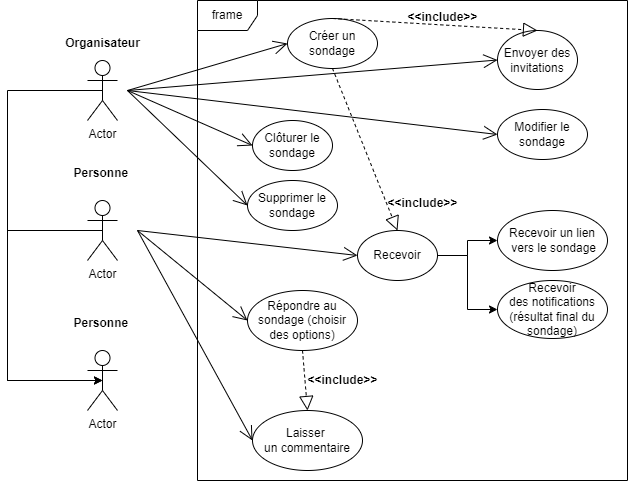

The diagram above was exported from draw.io. Its source (the exported page's mxGraphModel, read from the mxfile embedded in the PNG):
<mxGraphModel dx="1036" dy="480" grid="1" gridSize="10" guides="1" tooltips="1" connect="1" arrows="1" fold="1" page="1" pageScale="1" pageWidth="690" pageHeight="980" math="0" shadow="0">
  <root>
    <mxCell id="0" />
    <mxCell id="1" parent="0" />
    <mxCell id="somVcXZ7aRGpr621Vdlx-2" value="frame" style="shape=umlFrame;whiteSpace=wrap;html=1;pointerEvents=0;" vertex="1" parent="1">
      <mxGeometry x="210" y="140" width="430" height="480" as="geometry" />
    </mxCell>
    <mxCell id="somVcXZ7aRGpr621Vdlx-3" value="Actor" style="shape=umlActor;verticalLabelPosition=bottom;verticalAlign=top;html=1;" vertex="1" parent="1">
      <mxGeometry x="100" y="200" width="30" height="60" as="geometry" />
    </mxCell>
    <mxCell id="somVcXZ7aRGpr621Vdlx-11" style="edgeStyle=orthogonalEdgeStyle;rounded=0;orthogonalLoop=1;jettySize=auto;html=1;exitX=0.5;exitY=0.5;exitDx=0;exitDy=0;exitPerimeter=0;entryX=0.5;entryY=0.5;entryDx=0;entryDy=0;entryPerimeter=0;" edge="1" parent="1" source="somVcXZ7aRGpr621Vdlx-4" target="somVcXZ7aRGpr621Vdlx-7">
      <mxGeometry relative="1" as="geometry">
        <mxPoint x="20" y="369.8571428571429" as="targetPoint" />
        <Array as="points">
          <mxPoint x="20" y="370" />
          <mxPoint x="20" y="520" />
        </Array>
      </mxGeometry>
    </mxCell>
    <mxCell id="somVcXZ7aRGpr621Vdlx-4" value="Actor" style="shape=umlActor;verticalLabelPosition=bottom;verticalAlign=top;html=1;" vertex="1" parent="1">
      <mxGeometry x="100" y="340" width="30" height="60" as="geometry" />
    </mxCell>
    <mxCell id="somVcXZ7aRGpr621Vdlx-5" value="Personne&amp;nbsp;" style="text;align=center;fontStyle=1;verticalAlign=middle;spacingLeft=3;spacingRight=3;strokeColor=none;rotatable=0;points=[[0,0.5],[1,0.5]];portConstraint=eastwest;html=1;" vertex="1" parent="1">
      <mxGeometry x="75" y="300" width="80" height="26" as="geometry" />
    </mxCell>
    <mxCell id="somVcXZ7aRGpr621Vdlx-6" value="Organisateur" style="text;align=center;fontStyle=1;verticalAlign=middle;spacingLeft=3;spacingRight=3;strokeColor=none;rotatable=0;points=[[0,0.5],[1,0.5]];portConstraint=eastwest;html=1;" vertex="1" parent="1">
      <mxGeometry x="75" y="170" width="80" height="26" as="geometry" />
    </mxCell>
    <mxCell id="somVcXZ7aRGpr621Vdlx-7" value="Actor" style="shape=umlActor;verticalLabelPosition=bottom;verticalAlign=top;html=1;" vertex="1" parent="1">
      <mxGeometry x="100" y="490" width="30" height="60" as="geometry" />
    </mxCell>
    <mxCell id="somVcXZ7aRGpr621Vdlx-8" value="Personne&amp;nbsp;" style="text;align=center;fontStyle=1;verticalAlign=middle;spacingLeft=3;spacingRight=3;strokeColor=none;rotatable=0;points=[[0,0.5],[1,0.5]];portConstraint=eastwest;html=1;" vertex="1" parent="1">
      <mxGeometry x="75" y="450" width="80" height="26" as="geometry" />
    </mxCell>
    <mxCell id="somVcXZ7aRGpr621Vdlx-9" value="Créer un sondage" style="ellipse;whiteSpace=wrap;html=1;" vertex="1" parent="1">
      <mxGeometry x="300" y="158" width="90" height="50" as="geometry" />
    </mxCell>
    <mxCell id="somVcXZ7aRGpr621Vdlx-10" style="edgeStyle=orthogonalEdgeStyle;rounded=0;orthogonalLoop=1;jettySize=auto;html=1;exitX=0.5;exitY=0.5;exitDx=0;exitDy=0;exitPerimeter=0;entryX=0.5;entryY=0.5;entryDx=0;entryDy=0;entryPerimeter=0;" edge="1" parent="1" source="somVcXZ7aRGpr621Vdlx-3" target="somVcXZ7aRGpr621Vdlx-7">
      <mxGeometry relative="1" as="geometry">
        <Array as="points">
          <mxPoint x="20" y="230" />
          <mxPoint x="20" y="520" />
        </Array>
      </mxGeometry>
    </mxCell>
    <mxCell id="somVcXZ7aRGpr621Vdlx-12" value="Envoyer des invitations" style="ellipse;whiteSpace=wrap;html=1;" vertex="1" parent="1">
      <mxGeometry x="510" y="170" width="80" height="59" as="geometry" />
    </mxCell>
    <mxCell id="somVcXZ7aRGpr621Vdlx-13" value="Modifier le sondage" style="ellipse;whiteSpace=wrap;html=1;" vertex="1" parent="1">
      <mxGeometry x="510" y="249" width="90" height="50" as="geometry" />
    </mxCell>
    <mxCell id="somVcXZ7aRGpr621Vdlx-14" value="Supprimer le sondage" style="ellipse;whiteSpace=wrap;html=1;" vertex="1" parent="1">
      <mxGeometry x="260" y="320" width="90" height="50" as="geometry" />
    </mxCell>
    <mxCell id="somVcXZ7aRGpr621Vdlx-15" value="Clôturer le sondage" style="ellipse;whiteSpace=wrap;html=1;" vertex="1" parent="1">
      <mxGeometry x="265" y="260" width="80" height="50" as="geometry" />
    </mxCell>
    <mxCell id="somVcXZ7aRGpr621Vdlx-16" value="" style="endArrow=open;endFill=1;endSize=12;html=1;rounded=0;entryX=0;entryY=0.5;entryDx=0;entryDy=0;" edge="1" parent="1" target="somVcXZ7aRGpr621Vdlx-9">
      <mxGeometry width="160" relative="1" as="geometry">
        <mxPoint x="140" y="230" as="sourcePoint" />
        <mxPoint x="490" y="360" as="targetPoint" />
        <Array as="points" />
      </mxGeometry>
    </mxCell>
    <mxCell id="somVcXZ7aRGpr621Vdlx-17" value="" style="endArrow=open;endFill=1;endSize=12;html=1;rounded=0;entryX=0;entryY=0.5;entryDx=0;entryDy=0;" edge="1" parent="1" target="somVcXZ7aRGpr621Vdlx-12">
      <mxGeometry width="160" relative="1" as="geometry">
        <mxPoint x="140" y="230" as="sourcePoint" />
        <mxPoint x="490" y="360" as="targetPoint" />
      </mxGeometry>
    </mxCell>
    <mxCell id="somVcXZ7aRGpr621Vdlx-18" value="" style="endArrow=open;endFill=1;endSize=12;html=1;rounded=0;entryX=0;entryY=0.5;entryDx=0;entryDy=0;" edge="1" parent="1" target="somVcXZ7aRGpr621Vdlx-15">
      <mxGeometry width="160" relative="1" as="geometry">
        <mxPoint x="140" y="230" as="sourcePoint" />
        <mxPoint x="300" y="193" as="targetPoint" />
        <Array as="points" />
      </mxGeometry>
    </mxCell>
    <mxCell id="somVcXZ7aRGpr621Vdlx-19" value="" style="endArrow=open;endFill=1;endSize=12;html=1;rounded=0;entryX=0;entryY=0.5;entryDx=0;entryDy=0;" edge="1" parent="1" target="somVcXZ7aRGpr621Vdlx-14">
      <mxGeometry width="160" relative="1" as="geometry">
        <mxPoint x="140" y="230" as="sourcePoint" />
        <mxPoint x="310" y="203" as="targetPoint" />
        <Array as="points" />
      </mxGeometry>
    </mxCell>
    <mxCell id="somVcXZ7aRGpr621Vdlx-20" value="" style="endArrow=open;endFill=1;endSize=12;html=1;rounded=0;entryX=0;entryY=0.5;entryDx=0;entryDy=0;" edge="1" parent="1" target="somVcXZ7aRGpr621Vdlx-13">
      <mxGeometry width="160" relative="1" as="geometry">
        <mxPoint x="140" y="230" as="sourcePoint" />
        <mxPoint x="320" y="213" as="targetPoint" />
        <Array as="points" />
      </mxGeometry>
    </mxCell>
    <mxCell id="somVcXZ7aRGpr621Vdlx-21" value="Recevoir un lien&lt;div&gt;&amp;nbsp;vers le sondage&lt;/div&gt;" style="ellipse;whiteSpace=wrap;html=1;" vertex="1" parent="1">
      <mxGeometry x="510" y="350" width="110" height="60" as="geometry" />
    </mxCell>
    <mxCell id="somVcXZ7aRGpr621Vdlx-22" value="Répondre au sondage (choisir des options)" style="ellipse;whiteSpace=wrap;html=1;" vertex="1" parent="1">
      <mxGeometry x="260" y="430" width="110" height="60" as="geometry" />
    </mxCell>
    <mxCell id="somVcXZ7aRGpr621Vdlx-23" value="Laisser&amp;nbsp;&lt;div&gt;un commentaire&lt;/div&gt;" style="ellipse;whiteSpace=wrap;html=1;" vertex="1" parent="1">
      <mxGeometry x="265" y="550" width="110" height="60" as="geometry" />
    </mxCell>
    <mxCell id="somVcXZ7aRGpr621Vdlx-24" value="Recevoir&lt;div&gt;&amp;nbsp;des notifications&amp;nbsp;&lt;/div&gt;&lt;div&gt;(résultat final du sondage)&lt;/div&gt;" style="ellipse;whiteSpace=wrap;html=1;" vertex="1" parent="1">
      <mxGeometry x="510" y="420" width="110" height="58" as="geometry" />
    </mxCell>
    <mxCell id="somVcXZ7aRGpr621Vdlx-27" value="" style="endArrow=open;endFill=1;endSize=12;html=1;rounded=0;entryX=0;entryY=0.5;entryDx=0;entryDy=0;" edge="1" parent="1" target="somVcXZ7aRGpr621Vdlx-22">
      <mxGeometry width="160" relative="1" as="geometry">
        <mxPoint x="150" y="370" as="sourcePoint" />
        <mxPoint x="320" y="505" as="targetPoint" />
      </mxGeometry>
    </mxCell>
    <mxCell id="somVcXZ7aRGpr621Vdlx-28" value="" style="endArrow=open;endFill=1;endSize=12;html=1;rounded=0;entryX=0;entryY=0.5;entryDx=0;entryDy=0;" edge="1" parent="1" target="somVcXZ7aRGpr621Vdlx-23">
      <mxGeometry width="160" relative="1" as="geometry">
        <mxPoint x="150" y="370" as="sourcePoint" />
        <mxPoint x="330" y="515" as="targetPoint" />
      </mxGeometry>
    </mxCell>
    <mxCell id="somVcXZ7aRGpr621Vdlx-35" style="edgeStyle=orthogonalEdgeStyle;rounded=0;orthogonalLoop=1;jettySize=auto;html=1;exitX=1;exitY=0.5;exitDx=0;exitDy=0;entryX=0;entryY=0.5;entryDx=0;entryDy=0;" edge="1" parent="1" source="somVcXZ7aRGpr621Vdlx-30" target="somVcXZ7aRGpr621Vdlx-21">
      <mxGeometry relative="1" as="geometry" />
    </mxCell>
    <mxCell id="somVcXZ7aRGpr621Vdlx-36" style="edgeStyle=orthogonalEdgeStyle;rounded=0;orthogonalLoop=1;jettySize=auto;html=1;exitX=1;exitY=0.5;exitDx=0;exitDy=0;entryX=0;entryY=0.5;entryDx=0;entryDy=0;" edge="1" parent="1" source="somVcXZ7aRGpr621Vdlx-30" target="somVcXZ7aRGpr621Vdlx-24">
      <mxGeometry relative="1" as="geometry" />
    </mxCell>
    <mxCell id="somVcXZ7aRGpr621Vdlx-30" value="Recevoir" style="ellipse;whiteSpace=wrap;html=1;" vertex="1" parent="1">
      <mxGeometry x="370" y="370" width="80" height="50" as="geometry" />
    </mxCell>
    <mxCell id="somVcXZ7aRGpr621Vdlx-31" value="" style="endArrow=open;endFill=1;endSize=12;html=1;rounded=0;entryX=0;entryY=0.5;entryDx=0;entryDy=0;" edge="1" parent="1" target="somVcXZ7aRGpr621Vdlx-30">
      <mxGeometry width="160" relative="1" as="geometry">
        <mxPoint x="150" y="370" as="sourcePoint" />
        <mxPoint x="490" y="360" as="targetPoint" />
      </mxGeometry>
    </mxCell>
    <mxCell id="somVcXZ7aRGpr621Vdlx-38" value="" style="endArrow=block;dashed=1;endFill=0;endSize=12;html=1;rounded=0;exitX=0.5;exitY=0;exitDx=0;exitDy=0;entryX=0.5;entryY=0;entryDx=0;entryDy=0;" edge="1" parent="1" source="somVcXZ7aRGpr621Vdlx-9" target="somVcXZ7aRGpr621Vdlx-12">
      <mxGeometry width="160" relative="1" as="geometry">
        <mxPoint x="330" y="360" as="sourcePoint" />
        <mxPoint x="490" y="360" as="targetPoint" />
      </mxGeometry>
    </mxCell>
    <mxCell id="somVcXZ7aRGpr621Vdlx-39" value="&amp;lt;&amp;lt;include&amp;gt;&amp;gt;" style="text;align=center;fontStyle=1;verticalAlign=middle;spacingLeft=3;spacingRight=3;strokeColor=none;rotatable=0;points=[[0,0.5],[1,0.5]];portConstraint=eastwest;html=1;" vertex="1" parent="1">
      <mxGeometry x="420" y="144" width="70" height="26" as="geometry" />
    </mxCell>
    <mxCell id="somVcXZ7aRGpr621Vdlx-45" value="" style="endArrow=block;dashed=1;endFill=0;endSize=12;html=1;rounded=0;entryX=0.5;entryY=0;entryDx=0;entryDy=0;exitX=0.5;exitY=1;exitDx=0;exitDy=0;" edge="1" parent="1" source="somVcXZ7aRGpr621Vdlx-9" target="somVcXZ7aRGpr621Vdlx-30">
      <mxGeometry width="160" relative="1" as="geometry">
        <mxPoint x="365" y="220" as="sourcePoint" />
        <mxPoint x="550" y="200" as="targetPoint" />
      </mxGeometry>
    </mxCell>
    <mxCell id="somVcXZ7aRGpr621Vdlx-46" value="&amp;lt;&amp;lt;include&amp;gt;&amp;gt;" style="text;align=center;fontStyle=1;verticalAlign=middle;spacingLeft=3;spacingRight=3;strokeColor=none;rotatable=0;points=[[0,0.5],[1,0.5]];portConstraint=eastwest;html=1;" vertex="1" parent="1">
      <mxGeometry x="400" y="330" width="70" height="26" as="geometry" />
    </mxCell>
    <mxCell id="somVcXZ7aRGpr621Vdlx-49" value="" style="endArrow=block;dashed=1;endFill=0;endSize=12;html=1;rounded=0;exitX=0.5;exitY=1;exitDx=0;exitDy=0;entryX=0.5;entryY=0;entryDx=0;entryDy=0;" edge="1" parent="1" source="somVcXZ7aRGpr621Vdlx-22" target="somVcXZ7aRGpr621Vdlx-23">
      <mxGeometry width="160" relative="1" as="geometry">
        <mxPoint x="360" y="480" as="sourcePoint" />
        <mxPoint x="520" y="480" as="targetPoint" />
      </mxGeometry>
    </mxCell>
    <mxCell id="somVcXZ7aRGpr621Vdlx-51" value="&amp;lt;&amp;lt;include&amp;gt;&amp;gt;" style="text;align=center;fontStyle=1;verticalAlign=middle;spacingLeft=3;spacingRight=3;strokeColor=none;rotatable=0;points=[[0,0.5],[1,0.5]];portConstraint=eastwest;html=1;" vertex="1" parent="1">
      <mxGeometry x="320" y="507" width="70" height="26" as="geometry" />
    </mxCell>
  </root>
</mxGraphModel>